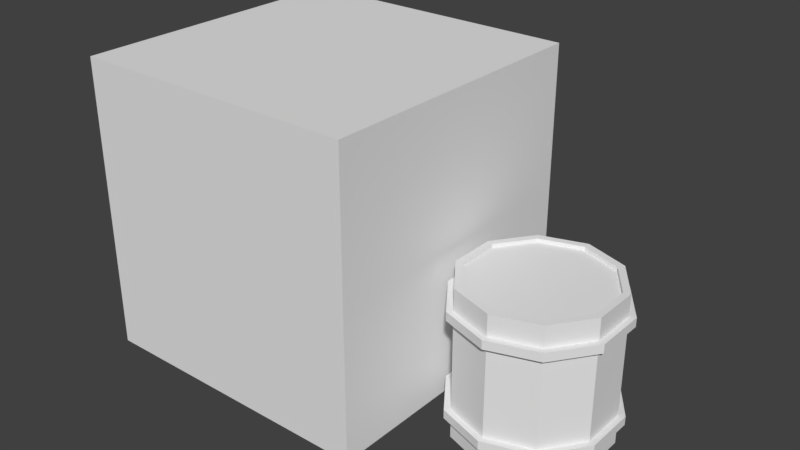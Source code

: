 # Source: gallonV2.blend  (saved by Blender 2.79.0; exported with 4.5.12 LTS)
import bpy
from mathutils import Matrix  # noqa: F401  (used for matrix-valued properties, if any)

bpy.ops.wm.read_factory_settings(use_empty=True)
scene = bpy.context.scene
scene.name = 'Scene'

# ---- collections
col_collection_1 = bpy.data.collections.new('Collection 1'); scene.collection.children.link(col_collection_1)

# ---- images (referenced by path relative to the original .blend; pixels are not part of the script)
import os
ASSET_DIR = os.environ.get("B2B_ASSET_DIR", "")  # directory of the original .blend (textures are referenced by path, not embedded)
HERE = os.path.dirname(os.path.abspath(__file__))  # packed textures are extracted next to this script under _unpacked/

def load_image(name, relpath, width, height, colorspace="sRGB"):
    """Load a texture the original file referenced (path relative to the .blend, or extracted next to this script)."""
    p = next((c for c in (os.path.join(HERE, relpath), os.path.join(ASSET_DIR, relpath)) if relpath and os.path.exists(c)), "")
    if p:
        img = bpy.data.images.load(p, check_existing=True)
        img.name = name
    else:  # same state as the original file: an image datablock whose file is absent (Cycles renders it pink)
        img = bpy.data.images.new(name, width, height)
        img.source = "FILE"
        img.filepath = "//" + (relpath or name)
    img.colorspace_settings.name = colorspace
    return img
img_material_diffuse_color = load_image('Material Diffuse Color', 'MaterialGallon.png', 1024, 1024, 'sRGB')

# ---- materials (node trees are filled in below, after node groups)
mat_material = bpy.data.materials.new('Material')
mat_material.alpha_threshold = 0.0
mat_material.roughness = 0.5

# ---- material node trees
mat_material.use_nodes = True; mat_material.node_tree.nodes.clear()
_N = mat_material.node_tree.nodes; _L = mat_material.node_tree.links
n0 = _N.new('ShaderNodeOutputMaterial'); n0.name = 'Material Output'; n0.location = (300, 300)
n1 = _N.new('ShaderNodeTexImage'); n1.name = 'Image Texture'; n1.location = (-180, 300)
n1.width = 140
n2 = _N.new('ShaderNodeBsdfDiffuse'); n2.name = 'Diffuse BSDF'; n2.location = (10, 300)
n3 = _N.new('ShaderNodeTexImage'); n3.name = 'Image Texture.001'; n3.location = (0, 0)
n3.width = 140
n3.image = img_material_diffuse_color
_L.new(n2.outputs[0], n0.inputs[0])
n0.is_active_output = True

# ---- world
world_world = bpy.data.worlds.new('World'); scene.world = world_world
world_world.color = (0.05088, 0.05088, 0.05088)
world_world.use_sun_shadow = False
world_world.sun_shadow_jitter_overblur = 0.0
world_world.cycles.sampling_method = 'MANUAL'

# ---- meshes
me_cylinder = bpy.data.meshes.new('Cylinder')
me_cylinder.from_pydata([(0.0, 0.959, 0.959), (0.5637, 0.7758, 0.959), (0.9121, 0.2963, 0.959), (0.9121, -0.2963, 0.959), (0.5637, -0.7758, 0.959), (-8.384e-08, -0.959, 0.959), (-0.5637, -0.7758, 0.959), (-0.9121, -0.2963, 0.959), (-0.9121, 0.2963, 0.959), (-0.5637, 0.7758, 0.959), (0.0, 0.959, 0.685), (0.5637, 0.7758, 0.685), (0.9121, 0.2963, 0.685), (0.9121, -0.2963, 0.685), (0.5637, -0.7758, 0.685), (-8.384e-08, -0.959, 0.685), (-0.5637, -0.7758, 0.685), (-0.9121, -0.2963, 0.685), (-0.9121, 0.2963, 0.685), (-0.5637, 0.7758, 0.685), (0.5637, 0.7758, 0.5822), (0.9121, 0.2963, 0.5822), (0.9121, -0.2963, 0.5822), (0.5637, -0.7758, 0.5822), (-8.384e-08, -0.959, 0.5822), (-0.5637, -0.7758, 0.5822), (-0.9121, -0.2963, 0.5822), (-0.9121, 0.2963, 0.5822), (-0.5637, 0.7758, 0.5822), (0.0, 0.959, 0.5822), (-3.312e-09, 1.041, 0.6894), (0.6119, 0.8422, 0.6894), (0.99, 0.3217, 0.6894), (0.99, -0.3217, 0.6894), (0.6119, -0.8422, 0.6894), (-9.432e-08, -1.041, 0.6894), (-0.6119, -0.8422, 0.6894), (-0.99, -0.3217, 0.6894), (-0.99, 0.3217, 0.6894), (-0.6119, 0.8422, 0.6894), (0.6119, 0.8422, 0.5779), (0.99, 0.3217, 0.5779), (0.99, -0.3217, 0.5779), (0.6119, -0.8422, 0.5779), (-9.432e-08, -1.041, 0.5779), (-0.6119, -0.8422, 0.5779), (-0.99, -0.3217, 0.5779), (-0.99, 0.3217, 0.5779), (-0.6119, 0.8422, 0.5779), (-3.312e-09, 1.041, 0.5779), (2.722e-09, 0.8714, 0.959), (0.5122, 0.705, 0.959), (0.8288, 0.2693, 0.959), (0.8288, -0.2693, 0.959), (0.5122, -0.705, 0.959), (-7.346e-08, -0.8714, 0.959), (-0.5122, -0.705, 0.959), (-0.8288, -0.2693, 0.959), (-0.8288, 0.2693, 0.959), (-0.5122, 0.705, 0.959), (2.722e-09, 0.8714, 0.911), (0.5122, 0.705, 0.911), (0.8288, 0.2693, 0.911), (0.8288, -0.2693, 0.911), (0.5122, -0.705, 0.911), (-7.346e-08, -0.8714, 0.911), (-0.5122, -0.705, 0.911), (-0.8288, -0.2693, 0.911), (-0.8288, 0.2693, 0.911), (-0.5122, 0.705, 0.911), (1.192e-08, 1.788e-08, 0.911), (0.0, 0.959, -0.959), (0.5637, 0.7758, -0.959), (0.9121, 0.2963, -0.959), (0.9121, -0.2963, -0.959), (0.5637, -0.7758, -0.959), (-8.384e-08, -0.959, -0.959), (-0.5637, -0.7758, -0.959), (-0.9121, -0.2963, -0.959), (-0.9121, 0.2963, -0.959), (-0.5637, 0.7758, -0.959), (0.0, 0.959, -0.685), (0.5637, 0.7758, -0.685), (0.9121, 0.2963, -0.685), (0.9121, -0.2963, -0.685), (0.5637, -0.7758, -0.685), (-8.384e-08, -0.959, -0.685), (-0.5637, -0.7758, -0.685), (-0.9121, -0.2963, -0.685), (-0.9121, 0.2963, -0.685), (-0.5637, 0.7758, -0.685), (0.5637, 0.7758, -0.5822), (0.9121, 0.2963, -0.5822), (0.9121, -0.2963, -0.5822), (0.5637, -0.7758, -0.5822), (-8.384e-08, -0.959, -0.5822), (-0.5637, -0.7758, -0.5822), (-0.9121, -0.2963, -0.5822), (-0.9121, 0.2963, -0.5822), (-0.5637, 0.7758, -0.5822), (0.0, 0.959, -0.5822), (-3.312e-09, 1.041, -0.6894), (0.6119, 0.8422, -0.6894), (0.99, 0.3217, -0.6894), (0.99, -0.3217, -0.6894), (0.6119, -0.8422, -0.6894), (-9.432e-08, -1.041, -0.6894), (-0.6119, -0.8422, -0.6894), (-0.99, -0.3217, -0.6894), (-0.99, 0.3217, -0.6894), (-0.6119, 0.8422, -0.6894), (0.6119, 0.8422, -0.5779), (0.99, 0.3217, -0.5779), (0.99, -0.3217, -0.5779), (0.6119, -0.8422, -0.5779), (-9.432e-08, -1.041, -0.5779), (-0.6119, -0.8422, -0.5779), (-0.99, -0.3217, -0.5779), (-0.99, 0.3217, -0.5779), (-0.6119, 0.8422, -0.5779), (-3.312e-09, 1.041, -0.5779), (2.722e-09, 0.8714, -0.959), (0.5122, 0.705, -0.959), (0.8288, 0.2693, -0.959), (0.8288, -0.2693, -0.959), (0.5122, -0.705, -0.959), (-7.346e-08, -0.8714, -0.959), (-0.5122, -0.705, -0.959), (-0.8288, -0.2693, -0.959), (-0.8288, 0.2693, -0.959), (-0.5122, 0.705, -0.959), (2.722e-09, 0.8714, -0.911), (0.5122, 0.705, -0.911), (0.8288, 0.2693, -0.911), (0.8288, -0.2693, -0.911), (0.5122, -0.705, -0.911), (-7.346e-08, -0.8714, -0.911), (-0.5122, -0.705, -0.911), (-0.8288, -0.2693, -0.911), (-0.8288, 0.2693, -0.911), (-0.5122, 0.705, -0.911), (1.192e-08, 1.788e-08, -0.911)], [], [(10, 0, 1, 11), (11, 1, 2, 12), (12, 2, 3, 13), (13, 3, 4, 14), (14, 4, 5, 15), (15, 5, 6, 16), (16, 6, 7, 17), (17, 7, 8, 18), (2, 1, 51, 52), (18, 8, 9, 19), (19, 9, 0, 10), (16, 17, 37, 36), (25, 24, 44, 45), (17, 18, 38, 37), (24, 23, 43, 44), (10, 11, 31, 30), (18, 19, 39, 38), (23, 22, 42, 43), (11, 12, 32, 31), (19, 10, 30, 39), (22, 21, 41, 42), (20, 91, 100, 29), (21, 92, 91, 20), (22, 93, 92, 21), (23, 94, 93, 22), (24, 95, 94, 23), (25, 96, 95, 24), (26, 97, 96, 25), (27, 98, 97, 26), (28, 99, 98, 27), (48, 39, 30, 49), (47, 38, 39, 48), (46, 37, 38, 47), (45, 36, 37, 46), (44, 35, 36, 45), (43, 34, 35, 44), (42, 33, 34, 43), (41, 32, 33, 42), (40, 31, 32, 41), (49, 30, 31, 40), (26, 25, 45, 46), (15, 16, 36, 35), (27, 26, 46, 47), (14, 15, 35, 34), (20, 29, 49, 40), (28, 27, 47, 48), (13, 14, 34, 33), (21, 20, 40, 41), (29, 28, 48, 49), (12, 13, 33, 32), (52, 51, 61, 62), (9, 8, 58, 59), (6, 5, 55, 56), (3, 2, 52, 53), (0, 9, 59, 50), (1, 0, 50, 51), (7, 6, 56, 57), (4, 3, 53, 54), (8, 7, 57, 58), (5, 4, 54, 55), (69, 68, 70), (59, 58, 68, 69), (56, 55, 65, 66), (53, 52, 62, 63), (50, 59, 69, 60), (57, 56, 66, 67), (54, 53, 63, 64), (51, 50, 60, 61), (58, 57, 67, 68), (55, 54, 64, 65), (66, 65, 70), (63, 62, 70), (60, 69, 70), (67, 66, 70), (64, 63, 70), (61, 60, 70), (68, 67, 70), (65, 64, 70), (62, 61, 70), (81, 82, 72, 71), (82, 83, 73, 72), (83, 84, 74, 73), (84, 85, 75, 74), (85, 86, 76, 75), (86, 87, 77, 76), (87, 88, 78, 77), (88, 89, 79, 78), (73, 123, 122, 72), (89, 90, 80, 79), (90, 81, 71, 80), (87, 107, 108, 88), (96, 116, 115, 95), (88, 108, 109, 89), (95, 115, 114, 94), (81, 101, 102, 82), (89, 109, 110, 90), (94, 114, 113, 93), (82, 102, 103, 83), (90, 110, 101, 81), (93, 113, 112, 92), (119, 120, 101, 110), (118, 119, 110, 109), (117, 118, 109, 108), (116, 117, 108, 107), (115, 116, 107, 106), (114, 115, 106, 105), (113, 114, 105, 104), (112, 113, 104, 103), (111, 112, 103, 102), (120, 111, 102, 101), (97, 117, 116, 96), (86, 106, 107, 87), (98, 118, 117, 97), (85, 105, 106, 86), (91, 111, 120, 100), (99, 119, 118, 98), (84, 104, 105, 85), (92, 112, 111, 91), (100, 120, 119, 99), (83, 103, 104, 84), (123, 133, 132, 122), (80, 130, 129, 79), (77, 127, 126, 76), (74, 124, 123, 73), (71, 121, 130, 80), (72, 122, 121, 71), (78, 128, 127, 77), (75, 125, 124, 74), (79, 129, 128, 78), (76, 126, 125, 75), (140, 141, 139), (130, 140, 139, 129), (127, 137, 136, 126), (124, 134, 133, 123), (121, 131, 140, 130), (128, 138, 137, 127), (125, 135, 134, 124), (122, 132, 131, 121), (129, 139, 138, 128), (126, 136, 135, 125), (137, 141, 136), (134, 141, 133), (131, 141, 140), (138, 141, 137), (135, 141, 134), (132, 141, 131), (139, 141, 138), (136, 141, 135), (133, 141, 132), (29, 100, 99, 28)])
_uv = me_cylinder.uv_layers.new(name='UVMap')
_uv.uv.foreach_set('vector', [0.9058, 0.9503, 0.8656, 0.9503, 0.8656, 0.8798, 0.9058, 0.8798, 0.9058, 0.8798, 0.8656, 0.8798, 0.8656, 0.7926, 0.9058, 0.7926, 0.89, 0.2283, 0.9303, 0.2283, 0.9303, 0.2988, 0.89, 0.2988, 0.89, 0.2988, 0.9303, 0.2988, 0.9303, 0.386, 0.89, 0.386, 0.89, 0.386, 0.9303, 0.386, 0.9303, 0.4565, 0.89, 0.4565, 0.89, 0.2283, 0.8498, 0.2283, 0.8498, 0.1577, 0.89, 0.1577, 0.89, 0.1577, 0.8498, 0.1577, 0.8498, 0.07054, 0.89, 0.07054, 0.89, 0.07054, 0.8498, 0.07054, 0.8498, 0.0, 0.89, 0.0, 0.633, 0.3091, 0.7158, 0.2822, 0.7158, 0.295, 0.6405, 0.3195, 0.9461, 0.9503, 0.9058, 0.9503, 0.9058, 0.8631, 0.9461, 0.8631, 0.9461, 0.8631, 0.9058, 0.8631, 0.9058, 0.7926, 0.9461, 0.7926, 0.5192, 0.5736, 0.5703, 0.503, 0.5818, 0.5067, 0.5262, 0.5833, 0.5192, 0.03901, 0.4364, 0.01206, 0.4364, 0.0, 0.5262, 0.02925, 0.5703, 0.503, 0.5703, 0.4158, 0.5818, 0.4121, 0.5818, 0.5067, 0.4364, 0.01206, 0.3535, 0.03901, 0.3465, 0.02925, 0.4364, 0.0, 0.4364, 0.3183, 0.3535, 0.3453, 0.3465, 0.3355, 0.4364, 0.3063, 0.5703, 0.4158, 0.5192, 0.3453, 0.5262, 0.3355, 0.5818, 0.4121, 0.3535, 0.03901, 0.3024, 0.1095, 0.2909, 0.1058, 0.3465, 0.02925, 0.3535, 0.3453, 0.3024, 0.4158, 0.2909, 0.4121, 0.3465, 0.3355, 0.5192, 0.3453, 0.4364, 0.3183, 0.4364, 0.3063, 0.5262, 0.3355, 0.3024, 0.1095, 0.3024, 0.1967, 0.2909, 0.2005, 0.2909, 0.1058, 0.5017, 0.7839, 0.5017, 0.6126, 0.5721, 0.6126, 0.5721, 0.7839, 0.4146, 0.7839, 0.4146, 0.6126, 0.5017, 0.6126, 0.5017, 0.7839, 0.8253, 0.722, 0.9964, 0.722, 0.9964, 0.7926, 0.8253, 0.7926, 0.8253, 0.6349, 0.9964, 0.6349, 0.9964, 0.722, 0.8253, 0.722, 0.8253, 0.5643, 0.9964, 0.5643, 0.9964, 0.6349, 0.8253, 0.6349, 0.4146, 0.6831, 0.2435, 0.6831, 0.2435, 0.6126, 0.4146, 0.6126, 0.4146, 0.7703, 0.2435, 0.7703, 0.2435, 0.6831, 0.4146, 0.6831, 0.4146, 0.8408, 0.2435, 0.8408, 0.2435, 0.7703, 0.4146, 0.7703, 0.5017, 0.7839, 0.5017, 0.9552, 0.4146, 0.9552, 0.4146, 0.7839, 0.9625, 0.8692, 0.9461, 0.8692, 0.9461, 0.7926, 0.9625, 0.7926, 0.9625, 0.9638, 0.9461, 0.9638, 0.9461, 0.8692, 0.9625, 0.8692, 0.9631, 0.2343, 0.9467, 0.2343, 0.9467, 0.1577, 0.9631, 0.1577, 0.9631, 0.3289, 0.9467, 0.3289, 0.9467, 0.2343, 0.9631, 0.2343, 0.9631, 0.4055, 0.9467, 0.4055, 0.9467, 0.3289, 0.9631, 0.3289, 0.9795, 0.2343, 0.9631, 0.2343, 0.9631, 0.1577, 0.9795, 0.1577, 0.9795, 0.3289, 0.9631, 0.3289, 0.9631, 0.2343, 0.9795, 0.2343, 0.9795, 0.4055, 0.9631, 0.4055, 0.9631, 0.3289, 0.9795, 0.3289, 0.5982, 0.8973, 0.6146, 0.8973, 0.6146, 0.9919, 0.5982, 0.9919, 0.5982, 0.8207, 0.6146, 0.8207, 0.6146, 0.8973, 0.5982, 0.8973, 0.5703, 0.1095, 0.5192, 0.03901, 0.5262, 0.02925, 0.5818, 0.1058, 0.4364, 0.6005, 0.5192, 0.5736, 0.5262, 0.5833, 0.4364, 0.6126, 0.5703, 0.1967, 0.5703, 0.1095, 0.5818, 0.1058, 0.5818, 0.2005, 0.3535, 0.5736, 0.4364, 0.6005, 0.4364, 0.6126, 0.3465, 0.5833, 0.3535, 0.2673, 0.4364, 0.2942, 0.4364, 0.3063, 0.3465, 0.277, 0.5192, 0.2673, 0.5703, 0.1967, 0.5818, 0.2005, 0.5262, 0.277, 0.3024, 0.503, 0.3535, 0.5736, 0.3465, 0.5833, 0.2909, 0.5067, 0.3024, 0.1967, 0.3535, 0.2673, 0.3465, 0.277, 0.2909, 0.2005, 0.4364, 0.2942, 0.5192, 0.2673, 0.5262, 0.277, 0.4364, 0.3063, 0.3024, 0.4158, 0.3024, 0.503, 0.2909, 0.5067, 0.2909, 0.4121, 0.9444, 0.5488, 0.9444, 0.4696, 0.9515, 0.4696, 0.9515, 0.5488, 0.8498, 0.3796, 0.8498, 0.4668, 0.8376, 0.4628, 0.8376, 0.3836, 0.7158, 0.5643, 0.633, 0.5374, 0.6405, 0.5269, 0.7158, 0.5514, 0.5818, 0.3796, 0.633, 0.3091, 0.6405, 0.3195, 0.594, 0.3836, 0.7986, 0.3091, 0.8498, 0.3796, 0.8376, 0.3836, 0.791, 0.3195, 0.7158, 0.2822, 0.7986, 0.3091, 0.791, 0.3195, 0.7158, 0.295, 0.7986, 0.5374, 0.7158, 0.5643, 0.7158, 0.5514, 0.791, 0.5269, 0.5818, 0.4668, 0.5818, 0.3796, 0.594, 0.3836, 0.594, 0.4628, 0.8498, 0.4668, 0.7986, 0.5374, 0.791, 0.5269, 0.8376, 0.4628, 0.633, 0.5374, 0.5818, 0.4668, 0.594, 0.4628, 0.6405, 0.5269, 0.04651, 0.637, 0.1218, 0.6126, 0.1218, 0.7408, 0.9585, 0.4696, 0.9585, 0.5488, 0.9515, 0.5488, 0.9515, 0.4696, 0.993, 0.8567, 0.993, 0.7926, 1.0, 0.7926, 1.0, 0.8567, 0.9859, 0.8567, 0.9859, 0.7926, 0.993, 0.7926, 0.993, 0.8567, 0.9585, 0.4055, 0.9585, 0.4696, 0.9515, 0.4696, 0.9515, 0.4055, 0.993, 0.9359, 0.993, 0.8567, 1.0, 0.8567, 1.0, 0.9359, 0.9859, 0.9359, 0.9859, 0.8567, 0.993, 0.8567, 0.993, 0.9359, 0.9444, 0.4696, 0.9444, 0.4055, 0.9515, 0.4055, 0.9515, 0.4696, 0.993, 1.0, 0.993, 0.9359, 1.0, 0.9359, 1.0, 1.0, 0.9859, 1.0, 0.9859, 0.9359, 0.993, 0.9359, 0.993, 1.0, 0.2435, 0.7011, 0.2435, 0.7804, 0.1218, 0.7408, 0.1218, 0.8689, 0.04651, 0.8445, 0.1218, 0.7408, 0.0, 0.7011, 0.04651, 0.637, 0.1218, 0.7408, 0.197, 0.637, 0.2435, 0.7011, 0.1218, 0.7408, 0.197, 0.8445, 0.1218, 0.8689, 0.1218, 0.7408, 0.0, 0.7804, 0.0, 0.7011, 0.1218, 0.7408, 0.1218, 0.6126, 0.197, 0.637, 0.1218, 0.7408, 0.2435, 0.7804, 0.197, 0.8445, 0.1218, 0.7408, 0.04651, 0.8445, 0.0, 0.7804, 0.1218, 0.7408, 0.8253, 0.9503, 0.8253, 0.8798, 0.8656, 0.8798, 0.8656, 0.9503, 0.8253, 0.8798, 0.8253, 0.7926, 0.8656, 0.7926, 0.8656, 0.8798, 0.9303, 1.754e-08, 0.9303, 0.07054, 0.89, 0.07054, 0.89, 0.0, 0.9303, 0.07054, 0.9303, 0.1577, 0.89, 0.1577, 0.89, 0.07054, 0.9303, 0.1577, 0.9303, 0.2283, 0.89, 0.2283, 0.89, 0.1577, 0.8498, 0.4565, 0.8498, 0.386, 0.89, 0.386, 0.89, 0.4565, 0.8498, 0.386, 0.8498, 0.2988, 0.89, 0.2988, 0.89, 0.386, 0.8498, 0.2988, 0.8498, 0.2283, 0.89, 0.2283, 0.89, 0.2988, 0.633, 0.02694, 0.6405, 0.03737, 0.594, 0.1015, 0.5818, 0.09748, 0.9303, 0.1577, 0.9303, 0.07054, 0.9706, 0.07054, 0.9706, 0.1577, 0.9303, 0.07054, 0.9303, 8.768e-09, 0.9706, 0.0, 0.9706, 0.07054, 0.2283, 0.3453, 0.2353, 0.3355, 0.2909, 0.4121, 0.2794, 0.4158, 0.2283, 0.2673, 0.2353, 0.277, 0.1455, 0.3063, 0.1455, 0.2942, 0.2794, 0.4158, 0.2909, 0.4121, 0.2909, 0.5067, 0.2794, 0.503, 0.1455, 0.2942, 0.1455, 0.3063, 0.05556, 0.277, 0.06264, 0.2673, 0.1455, 0.6005, 0.1455, 0.6126, 0.05556, 0.5833, 0.06264, 0.5736, 0.2794, 0.503, 0.2909, 0.5067, 0.2353, 0.5833, 0.2283, 0.5736, 0.06264, 0.2673, 0.05556, 0.277, 8.757e-09, 0.2005, 0.01146, 0.1967, 0.06264, 0.5736, 0.05556, 0.5833, 0.0, 0.5067, 0.01146, 0.503, 0.2283, 0.5736, 0.2353, 0.5833, 0.1455, 0.6126, 0.1455, 0.6005, 0.01146, 0.1967, 8.757e-09, 0.2005, 0.0, 0.1058, 0.01146, 0.1095, 0.9625, 0.8692, 0.9625, 0.7926, 0.9789, 0.7926, 0.9789, 0.8692, 0.9625, 0.9638, 0.9625, 0.8692, 0.9789, 0.8692, 0.9789, 0.9638, 0.9467, 0.3289, 0.9467, 0.4055, 0.9303, 0.4055, 0.9303, 0.3289, 0.9467, 0.2343, 0.9467, 0.3289, 0.9303, 0.3289, 0.9303, 0.2343, 0.9467, 0.1577, 0.9467, 0.2343, 0.9303, 0.2343, 0.9303, 0.1577, 0.9795, 0.2343, 0.9795, 0.1577, 0.9958, 0.1577, 0.9958, 0.2343, 0.9795, 0.3289, 0.9795, 0.2343, 0.9958, 0.2343, 0.9958, 0.3289, 0.9795, 0.4055, 0.9795, 0.3289, 0.9958, 0.3289, 0.9958, 0.4055, 0.5818, 0.9153, 0.5818, 0.8207, 0.5982, 0.8207, 0.5982, 0.9153, 0.5818, 0.9919, 0.5818, 0.9153, 0.5982, 0.9153, 0.5982, 0.9919, 0.2794, 0.1967, 0.2909, 0.2005, 0.2353, 0.277, 0.2283, 0.2673, 0.1455, 0.3183, 0.1455, 0.3063, 0.2353, 0.3355, 0.2283, 0.3453, 0.2794, 0.1095, 0.2909, 0.1058, 0.2909, 0.2005, 0.2794, 0.1967, 0.06264, 0.3453, 0.05556, 0.3355, 0.1455, 0.3063, 0.1455, 0.3183, 0.06264, 0.03901, 0.05556, 0.02925, 0.1455, 0.0, 0.1455, 0.01206, 0.2283, 0.03901, 0.2353, 0.02925, 0.2909, 0.1058, 0.2794, 0.1095, 0.01146, 0.4158, 8.757e-09, 0.4121, 0.05556, 0.3355, 0.06264, 0.3453, 0.01146, 0.1095, 0.0, 0.1058, 0.05556, 0.02925, 0.06264, 0.03901, 0.1455, 0.01206, 0.1455, 0.0, 0.2353, 0.02925, 0.2283, 0.03901, 0.01146, 0.503, 0.0, 0.5067, 8.757e-09, 0.4121, 0.01146, 0.4158, 0.9303, 0.4055, 0.9374, 0.4055, 0.9374, 0.4847, 0.9303, 0.4847, 0.633, 0.2552, 0.6405, 0.2448, 0.7158, 0.2693, 0.7158, 0.2822, 0.8498, 0.1847, 0.8376, 0.1807, 0.8376, 0.1015, 0.8498, 0.09748, 0.7158, 0.0, 0.7158, 0.01289, 0.6405, 0.03737, 0.633, 0.02694, 0.5818, 0.1847, 0.594, 0.1807, 0.6405, 0.2448, 0.633, 0.2552, 0.5818, 0.09748, 0.594, 0.1015, 0.594, 0.1807, 0.5818, 0.1847, 0.7986, 0.2552, 0.791, 0.2448, 0.8376, 0.1807, 0.8498, 0.1847, 0.7986, 0.02694, 0.791, 0.03737, 0.7158, 0.01289, 0.7158, 0.0, 0.7158, 0.2822, 0.7158, 0.2693, 0.791, 0.2448, 0.7986, 0.2552, 0.8498, 0.09748, 0.8376, 0.1015, 0.791, 0.03737, 0.7986, 0.02694, 0.6283, 0.7962, 0.7036, 0.6925, 0.7036, 0.8207, 0.9374, 0.4696, 0.9444, 0.4696, 0.9444, 0.5488, 0.9374, 0.5488, 0.9789, 0.9359, 0.9859, 0.9359, 0.9859, 1.0, 0.9789, 1.0, 0.5792, 0.6767, 0.5721, 0.6767, 0.5721, 0.6126, 0.5792, 0.6126, 0.9374, 0.4055, 0.9444, 0.4055, 0.9444, 0.4696, 0.9374, 0.4696, 0.9789, 0.8567, 0.9859, 0.8567, 0.9859, 0.9359, 0.9789, 0.9359, 0.5792, 0.7559, 0.5721, 0.7559, 0.5721, 0.6767, 0.5792, 0.6767, 0.9303, 0.4847, 0.9374, 0.4847, 0.9374, 0.5488, 0.9303, 0.5488, 0.9789, 0.7926, 0.9859, 0.7926, 0.9859, 0.8567, 0.9789, 0.8567, 0.5792, 0.82, 0.5721, 0.82, 0.5721, 0.7559, 0.5792, 0.7559, 0.8253, 0.7321, 0.7036, 0.6925, 0.8253, 0.6529, 0.7036, 0.5643, 0.7036, 0.6925, 0.6283, 0.5888, 0.5818, 0.7321, 0.7036, 0.6925, 0.6283, 0.7962, 0.7788, 0.7962, 0.7036, 0.6925, 0.8253, 0.7321, 0.7788, 0.5888, 0.7036, 0.6925, 0.7036, 0.5643, 0.5818, 0.6529, 0.7036, 0.6925, 0.5818, 0.7321, 0.7036, 0.8207, 0.7036, 0.6925, 0.7788, 0.7962, 0.8253, 0.6529, 0.7036, 0.6925, 0.7788, 0.5888, 0.6283, 0.5888, 0.7036, 0.6925, 0.5818, 0.6529, 0.5721, 0.7839, 0.5721, 0.9552, 0.5017, 0.9552, 0.5017, 0.7839])
me_cylinder.materials.append(mat_material)
me_cylinder.use_remesh_preserve_volume = False
me_cylinder.use_remesh_preserve_attributes = False
me_cylinder.use_mirror_vertex_groups = False
me_cylinder.update()
me_cube = bpy.data.meshes.new('Cube')
me_cube.from_pydata([(-0.959, -0.959, -0.959), (-0.959, -0.959, 0.959), (-0.959, 0.959, -0.959), (-0.959, 0.959, 0.959), (0.959, -0.959, -0.959), (0.959, -0.959, 0.959), (0.959, 0.959, -0.959), (0.959, 0.959, 0.959)], [], [(0, 1, 3, 2), (2, 3, 7, 6), (6, 7, 5, 4), (4, 5, 1, 0), (2, 6, 4, 0), (7, 3, 1, 5)])
me_cube.use_remesh_preserve_volume = False
me_cube.use_remesh_preserve_attributes = False
me_cube.use_mirror_vertex_groups = False
me_cube.update()

# ---- objects
ob_cylinder = bpy.data.objects.new('Cylinder', me_cylinder)
ob_cube = bpy.data.objects.new('Cube', me_cube)

# ---- transforms, parenting, visibility, modifiers, constraints
ob_cylinder.location = (1.53, 0.0, -0.4856)
ob_cylinder.scale = (0.509, 0.5147, 0.509)
ob_cylinder.lineart.crease_threshold = 0.0
ob_cube.location = (0.0, 0.0, 0.0)
ob_cube.hide_viewport = True
ob_cube.lineart.crease_threshold = 0.0

# ---- collection membership
col_collection_1.objects.link(ob_cylinder)
col_collection_1.objects.link(ob_cube)

# ---- scene / render settings (as saved in the file)
scene.frame_start = 1; scene.frame_end = 250; scene.frame_set(1)
scene.render.engine = 'CYCLES'
scene.render.resolution_percentage = 50
scene.render.dither_intensity = 0.0
scene.cycles.use_denoising = False
scene.cycles.samples = 128
scene.cycles.sampling_pattern = 'TABULATED_SOBOL'
scene.cycles.use_adaptive_sampling = False
scene.cycles.use_light_tree = False
scene.cycles.blur_glossy = 0.0
scene.cycles.sample_clamp_indirect = 0.0
scene.view_settings.view_transform = 'Standard'
bpy.context.view_layer.update()

# ---- added for rendering (the .blend has no active camera and no usable light): camera, sun
cam_auto = bpy.data.cameras.new('AutoCamera')
cam_auto.lens = 50.0
cam_auto.sensor_width = 36.0
cam_auto.clip_end = 1000.0
ob_auto_camera = bpy.data.objects.new('AutoCamera', cam_auto)
scene.collection.objects.link(ob_auto_camera)
ob_auto_camera.location = (4.28167, -4.49276, 2.98782)
ob_auto_camera.rotation_euler = (1.09748, -7.21219e-08, 0.694738)
scene.camera = ob_auto_camera
light_auto_sun = bpy.data.lights.new('AutoSun', 'SUN')
light_auto_sun.energy = 3.0
light_auto_sun.angle = 0.0523599
ob_auto_sun = bpy.data.objects.new('AutoSun', light_auto_sun)
scene.collection.objects.link(ob_auto_sun)
ob_auto_sun.rotation_euler = (0.872665, 0.174533, 0.523599)
bpy.context.view_layer.update()

